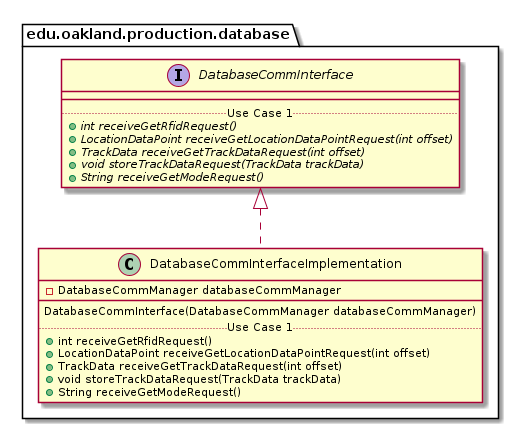

The diagram above was rendered by PlantUML. Its source (embedded in the PNG):
@startuml DatabaseCommInterfaceImplementation_DirectDependencies


package edu.oakland.production.database {
    class DatabaseCommInterfaceImplementation {
        - DatabaseCommManager databaseCommManager
        __
        DatabaseCommInterface(DatabaseCommManager databaseCommManager)
        .. Use Case 1 ..
        + int receiveGetRfidRequest()
        + LocationDataPoint receiveGetLocationDataPointRequest(int offset)
        + TrackData receiveGetTrackDataRequest(int offset)
        + void storeTrackDataRequest(TrackData trackData)
        + String receiveGetModeRequest()
    }
}



package edu.oakland.production.database {
    interface DatabaseCommInterface {
        __
        .. Use Case 1 ..
        {abstract} + int receiveGetRfidRequest()
        {abstract} + LocationDataPoint receiveGetLocationDataPointRequest(int offset)
        {abstract} + TrackData receiveGetTrackDataRequest(int offset)
        {abstract} + void storeTrackDataRequest(TrackData trackData)
        {abstract} + String receiveGetModeRequest()
    }
}

DatabaseCommInterfaceImplementation .up.|> DatabaseCommInterface





@enduml